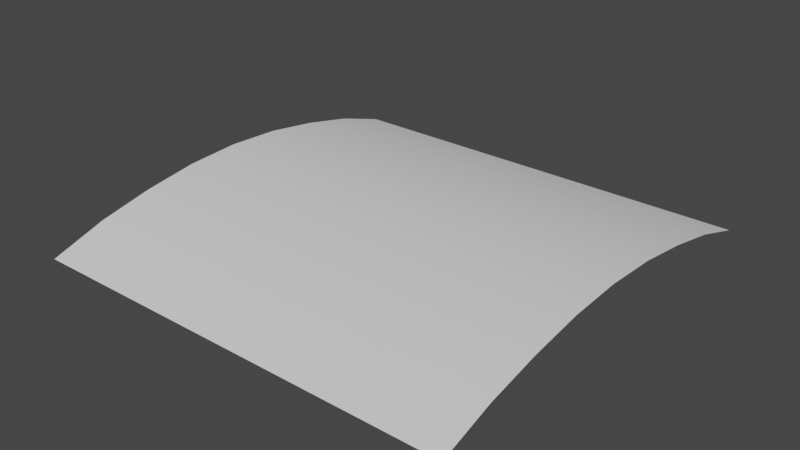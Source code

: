 # Source: curve.blend  (saved by Blender 2.80.75; exported with 4.5.12 LTS)
import bpy
from mathutils import Matrix  # noqa: F401  (used for matrix-valued properties, if any)

bpy.ops.wm.read_factory_settings(use_empty=True)
scene = bpy.context.scene
scene.name = 'Scene'

# ---- collections
col_collection = bpy.data.collections.new('Collection'); scene.collection.children.link(col_collection)

# ---- world
world_world = bpy.data.worlds.new('World'); scene.world = world_world
world_world.use_nodes = True; world_world.node_tree.nodes.clear()
_N = world_world.node_tree.nodes; _L = world_world.node_tree.links
n0 = _N.new('ShaderNodeOutputWorld'); n0.name = 'World Output'; n0.location = (300, 300)
n1 = _N.new('ShaderNodeBackground'); n1.name = 'Background'; n1.location = (10, 300)
n1.inputs[0].default_value = (0.05088, 0.05088, 0.05088, 1.0)
_L.new(n1.outputs[0], n0.inputs[0])
n0.is_active_output = True
world_world.color = (0.05088, 0.05088, 0.05088)
world_world.use_sun_shadow = False
world_world.sun_shadow_jitter_overblur = 0.0

# ---- meshes
me_plane = bpy.data.meshes.new('Plane')
me_plane.from_pydata([(-1.0, -1.0, -0.02659), (1.0, -1.0, -0.02659), (-1.0, 1.0, -0.02659), (1.0, 1.0, -0.02659), (-1.0, 0.0, 0.1545), (1.0, 0.0, 0.1545), (-1.0, -0.5, 0.106), (1.0, -0.5, 0.106), (1.0, 0.5, 0.106), (-1.0, 0.5, 0.106), (1.0, -0.25, 0.1421), (-1.0, -0.25, 0.1421), (-1.0, 0.25, 0.1421), (1.0, 0.25, 0.1421), (-1.0, -0.75, 0.05302), (1.0, -0.75, 0.05302), (1.0, 0.75, 0.05302), (-1.0, 0.75, 0.05302)], [], [(17, 16, 3, 2), (11, 10, 5, 4), (14, 15, 7, 6), (12, 13, 8, 9), (6, 7, 10, 11), (4, 5, 13, 12), (0, 1, 15, 14), (9, 8, 16, 17)])
me_plane.polygons.foreach_set('use_smooth', [True] * 8)
_uv = me_plane.uv_layers.new(name='UVMap')
_uv.uv.foreach_set('vector', [0.0, 0.875, 1.0, 0.875, 1.0, 1.0, 0.0, 1.0, 0.0, 0.375, 1.0, 0.375, 1.0, 0.5, 0.0, 0.5, 0.0, 0.125, 1.0, 0.125, 1.0, 0.25, 0.0, 0.25, 0.0, 0.625, 1.0, 0.625, 1.0, 0.75, 0.0, 0.75, 0.0, 0.25, 1.0, 0.25, 1.0, 0.375, 0.0, 0.375, 0.0, 0.5, 1.0, 0.5, 1.0, 0.625, 0.0, 0.625, 0.0, 0.0, 1.0, 0.0, 1.0, 0.125, 0.0, 0.125, 0.0, 0.75, 1.0, 0.75, 1.0, 0.875, 0.0, 0.875])
me_plane.use_remesh_preserve_volume = False
me_plane.use_remesh_preserve_attributes = False
me_plane.use_mirror_vertex_groups = False
me_plane.update()

# ---- objects
ob_plane = bpy.data.objects.new('Plane', me_plane)

# ---- transforms, parenting, visibility, modifiers, constraints
ob_plane.location = (0.0, 0.0, 0.0)
ob_plane.lineart.crease_threshold = 0.0

# ---- collection membership
col_collection.objects.link(ob_plane)

# ---- scene / render settings (as saved in the file)
scene.frame_start = 1; scene.frame_end = 250; scene.frame_set(1)
scene.render.engine = 'BLENDER_EEVEE_NEXT'
scene.cycles.use_denoising = False
scene.cycles.samples = 128
scene.cycles.sampling_pattern = 'TABULATED_SOBOL'
scene.cycles.use_adaptive_sampling = False
scene.cycles.use_light_tree = False
scene.view_settings.view_transform = 'Filmic'
bpy.context.view_layer.update()

# ---- added for rendering (the .blend has no active camera and no usable light): camera, sun
cam_auto = bpy.data.cameras.new('AutoCamera')
cam_auto.lens = 50.0
cam_auto.sensor_width = 36.0
cam_auto.clip_end = 1000.0
ob_auto_camera = bpy.data.objects.new('AutoCamera', cam_auto)
scene.collection.objects.link(ob_auto_camera)
ob_auto_camera.location = (2.62229, -3.14674, 2.16177)
ob_auto_camera.rotation_euler = (1.09748, -7.21219e-08, 0.694738)
scene.camera = ob_auto_camera
light_auto_sun = bpy.data.lights.new('AutoSun', 'SUN')
light_auto_sun.energy = 3.0
light_auto_sun.angle = 0.0523599
ob_auto_sun = bpy.data.objects.new('AutoSun', light_auto_sun)
scene.collection.objects.link(ob_auto_sun)
ob_auto_sun.rotation_euler = (0.872665, 0.174533, 0.523599)
bpy.context.view_layer.update()
